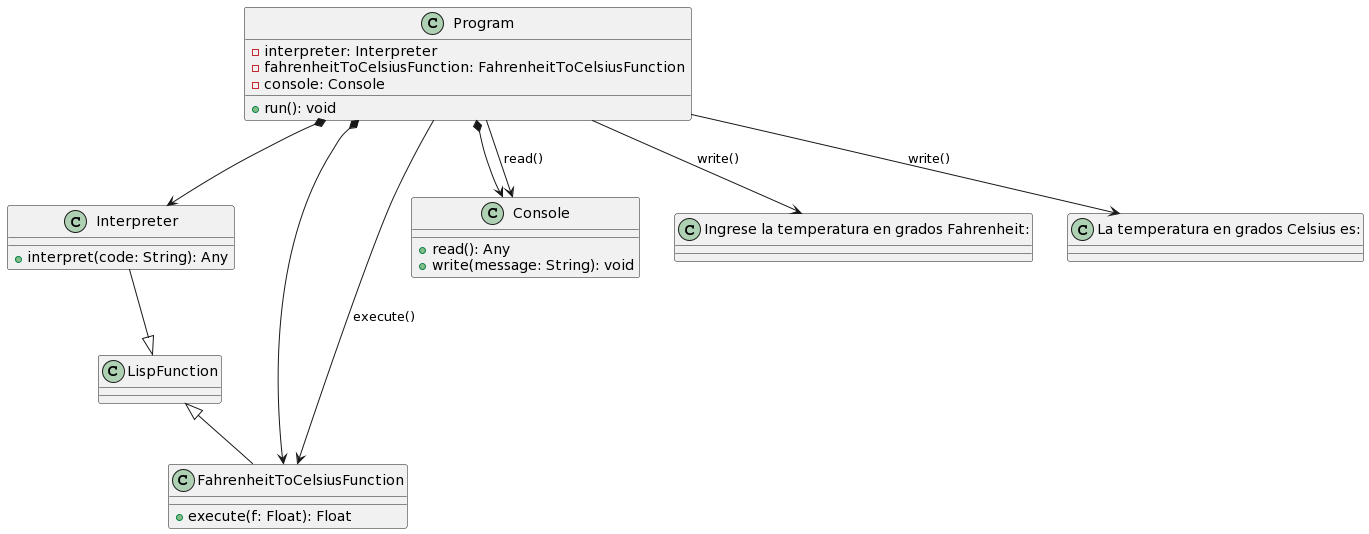

The diagram above was rendered by PlantUML. Its source (embedded in the PNG):
@startuml
class Interpreter {
    + interpret(code: String): Any
}

class FahrenheitToCelsiusFunction {
    + execute(f: Float): Float
}

class Console {
    + read(): Any
    + write(message: String): void
}

class Program {
    - interpreter: Interpreter
    - fahrenheitToCelsiusFunction: FahrenheitToCelsiusFunction
    - console: Console

    + run(): void
}

Interpreter --|> LispFunction
LispFunction <|-- FahrenheitToCelsiusFunction

Program *--> Interpreter
Program *--> FahrenheitToCelsiusFunction
Program *--> Console

Program --> "Ingrese la temperatura en grados Fahrenheit:" : write()
Program --> Console : read()
Program --> FahrenheitToCelsiusFunction : execute()
Program --> "La temperatura en grados Celsius es:" : write()
@enduml